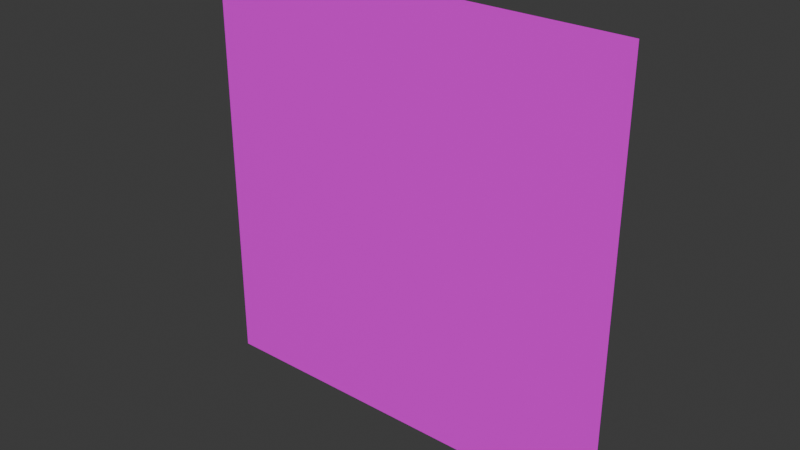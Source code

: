 # Source: pine_plane.blend  (saved by Blender 5.1.30; exported with 4.5.12 LTS)
import bpy
from mathutils import Matrix  # noqa: F401  (used for matrix-valued properties, if any)

bpy.ops.wm.read_factory_settings(use_empty=True)
scene = bpy.context.scene
scene.name = 'Scene'

# ---- collections
col_collection = bpy.data.collections.new('Collection'); scene.collection.children.link(col_collection)

# ---- images (referenced by path relative to the original .blend; pixels are not part of the script)
import os
ASSET_DIR = os.environ.get("B2B_ASSET_DIR", "")  # directory of the original .blend (textures are referenced by path, not embedded)
HERE = os.path.dirname(os.path.abspath(__file__))  # packed textures are extracted next to this script under _unpacked/

def load_image(name, relpath, width, height, colorspace="sRGB"):
    """Load a texture the original file referenced (path relative to the .blend, or extracted next to this script)."""
    p = next((c for c in (os.path.join(HERE, relpath), os.path.join(ASSET_DIR, relpath)) if relpath and os.path.exists(c)), "")
    if p:
        img = bpy.data.images.load(p, check_existing=True)
        img.name = name
    else:  # same state as the original file: an image datablock whose file is absent (Cycles renders it pink)
        img = bpy.data.images.new(name, width, height)
        img.source = "FILE"
        img.filepath = "//" + (relpath or name)
    img.colorspace_settings.name = colorspace
    return img
img_pine_billboard_png = load_image('Pine_Billboard.png', 'Pine_Billboard.png', 1024, 1024, 'sRGB')

# ---- materials (node trees are filled in below, after node groups)
mat_material = bpy.data.materials.new('Material')
mat_material.alpha_threshold = 0.0
mat_material.use_backface_culling_lightprobe_volume = False
mat_material.roughness = 0.5
mat_material.line_color = (0.0, 0.0, 0.0, 1.0)

# ---- node groups
ng_smooth_by_angle = bpy.data.node_groups.new('Smooth by Angle', 'GeometryNodeTree')
_s = ng_smooth_by_angle.interface.new_socket(name='Mesh', in_out='OUTPUT', socket_type='NodeSocketGeometry')
_s = ng_smooth_by_angle.interface.new_socket(name='Mesh', in_out='INPUT', socket_type='NodeSocketGeometry')
_s = ng_smooth_by_angle.interface.new_socket(name='Angle', in_out='INPUT', socket_type='NodeSocketFloat')
_s.subtype = 'ANGLE'
_s.default_value = 0.5236
_s.min_value = 0.0
_s.max_value = 3.142
_s.description = 'Maximum face angle for smooth edges'
_s = ng_smooth_by_angle.interface.new_socket(name='Ignore Sharpness', in_out='INPUT', socket_type='NodeSocketBool')
_s.force_non_field = True
ng_smooth_by_angle.is_modifier = True
_N = ng_smooth_by_angle.nodes; _L = ng_smooth_by_angle.links
n0 = _N.new('GeometryNodeSetShadeSmooth'); n0.name = 'Set Shade Smooth'; n0.location = (120, -80)
n0.domain = 'EDGE'
n1 = _N.new('GeometryNodeSetShadeSmooth'); n1.name = 'Set Shade Smooth.001'; n1.location = (300, -80)
n2 = _N.new('NodeGroupOutput'); n2.name = 'Group Output'; n2.location = (480, -80)
n3 = _N.new('GeometryNodeInputMeshEdgeAngle'); n3.name = 'Edge Angle'; n3.location = (-440, -240)
n4 = _N.new('NodeGroupInput'); n4.name = 'Group Input'; n4.location = (-80, -80)
n5 = _N.new('GeometryNodeInputEdgeSmooth'); n5.name = 'Is Edge Smooth'; n5.location = (-260, -120)
n6 = _N.new('GeometryNodeInputShadeSmooth'); n6.name = 'Is Shade Smooth'; n6.location = (-440, -397)
n7 = _N.new('FunctionNodeCompare'); n7.name = 'Compare'; n7.location = (-260, -260)
n7.operation = 'LESS_EQUAL'
n7.inputs[6].default_value = (0.0, 0.0, 0.0, 0.0)
n7.inputs[7].default_value = (0.0, 0.0, 0.0, 0.0)
n8 = _N.new('FunctionNodeBooleanMath'); n8.name = 'Boolean Math.001'; n8.location = (-80, -260)
n9 = _N.new('NodeGroupInput'); n9.name = 'Group Input.001'; n9.location = (-440, -329)
n10 = _N.new('NodeGroupInput'); n10.name = 'Group Input.002'; n10.location = (-259, -189)
n11 = _N.new('FunctionNodeBooleanMath'); n11.name = 'Boolean Math'; n11.location = (-80, -149)
n11.operation = 'OR'
n12 = _N.new('FunctionNodeBooleanMath'); n12.name = 'Boolean Math.002'; n12.location = (-260, -380)
n12.operation = 'OR'
n13 = _N.new('NodeGroupInput'); n13.name = 'Group Input.003'; n13.location = (-440, -460)
_L.new(n3.outputs[0], n7.inputs[0])
_L.new(n1.outputs[0], n2.inputs[0])
_L.new(n9.outputs[1], n7.inputs[1])
_L.new(n7.outputs[0], n8.inputs[0])
_L.new(n4.outputs[0], n0.inputs[0])
_L.new(n0.outputs[0], n1.inputs[0])
_L.new(n8.outputs[0], n0.inputs[2])
_L.new(n10.outputs[2], n11.inputs[1])
_L.new(n5.outputs[0], n11.inputs[0])
_L.new(n11.outputs[0], n0.inputs[1])
_L.new(n13.outputs[2], n12.inputs[1])
_L.new(n6.outputs[0], n12.inputs[0])
_L.new(n12.outputs[0], n8.inputs[1])
n2.is_active_output = True

# ---- material node trees
mat_material.use_nodes = True; mat_material.node_tree.nodes.clear()
_N = mat_material.node_tree.nodes; _L = mat_material.node_tree.links
n0 = _N.new('ShaderNodeOutputMaterial'); n0.name = 'Material Output'; n0.location = (200, 100)
n1 = _N.new('ShaderNodeBsdfPrincipled'); n1.name = 'Principled BSDF'; n1.location = (-200, 100)
n1.inputs[2].default_value = 0.0
n2 = _N.new('ShaderNodeTexImage'); n2.name = 'Image Texture'; n2.location = (-554, 68)
n2.image = img_pine_billboard_png
_L.new(n1.outputs[0], n0.inputs[0])
_L.new(n2.outputs[0], n1.inputs[0])
_L.new(n2.outputs[1], n1.inputs[4])
n0.is_active_output = True

# ---- world
world_world = bpy.data.worlds.new('World'); scene.world = world_world
world_world.use_nodes = True; world_world.node_tree.nodes.clear()
_N = world_world.node_tree.nodes; _L = world_world.node_tree.links
n0 = _N.new('ShaderNodeOutputWorld'); n0.name = 'World Output'; n0.location = (200, 100)
n1 = _N.new('ShaderNodeBackground'); n1.name = 'Background'; n1.location = (-200, 100)
n1.inputs[0].default_value = (0.05088, 0.05088, 0.05088, 1.0)
_L.new(n1.outputs[0], n0.inputs[0])
n0.is_active_output = True
world_world.color = (0.05088, 0.05088, 0.05088)
world_world.sun_shadow_jitter_overblur = 0.0

# ---- meshes
me_plane = bpy.data.meshes.new('Plane')
me_plane.from_pydata([(-1.0, 0.0, -4.371e-08), (1.0, 0.0, -4.371e-08), (-1.0, 2.0, -4.371e-08), (1.0, 2.0, -4.371e-08)], [], [(0, 1, 3, 2)])
me_plane.polygons.foreach_set('use_smooth', [True] * 1)
_uv = me_plane.uv_layers.new(name='UVMap')
_uv.uv.foreach_set('vector', [0.0, 0.0, 1.0, 0.0, 1.0, 1.0, 0.0, 1.0])
me_plane.materials.append(mat_material)
me_plane.update()

# ---- objects
ob_plane = bpy.data.objects.new('Plane', me_plane)

# ---- transforms, parenting, visibility, modifiers, constraints
ob_plane.location = (0.0, 0.0, 0.0)
ob_plane.rotation_euler = (1.571, -0.0, 0.0)
_m = ob_plane.modifiers.new('Smooth by Angle', 'NODES')
_m.node_group = ng_smooth_by_angle
_m.use_pin_to_last = True
_m.show_group_selector = False

# ---- collection membership
col_collection.objects.link(ob_plane)

# ---- scene / render settings (as saved in the file)
scene.frame_start = 1; scene.frame_end = 250; scene.frame_set(1)
scene.render.engine = 'BLENDER_EEVEE_NEXT'
scene.render.bake_bias = 0.0
scene.render.bake_samples = 0
scene.cycles.sampling_pattern = 'TABULATED_SOBOL'
scene.eevee.use_volume_custom_range = False
bpy.context.view_layer.update()

# ---- added for rendering (the .blend has no active camera and no usable light): camera, sun
cam_auto = bpy.data.cameras.new('AutoCamera')
cam_auto.lens = 50.0
cam_auto.sensor_width = 36.0
cam_auto.clip_end = 1000.0
ob_auto_camera = bpy.data.objects.new('AutoCamera', cam_auto)
scene.collection.objects.link(ob_auto_camera)
ob_auto_camera.location = (2.61693, -3.14032, 3.09354)
ob_auto_camera.rotation_euler = (1.09748, -7.21219e-08, 0.694738)
scene.camera = ob_auto_camera
light_auto_sun = bpy.data.lights.new('AutoSun', 'SUN')
light_auto_sun.energy = 3.0
light_auto_sun.angle = 0.0523599
ob_auto_sun = bpy.data.objects.new('AutoSun', light_auto_sun)
scene.collection.objects.link(ob_auto_sun)
ob_auto_sun.rotation_euler = (0.872665, 0.174533, 0.523599)
bpy.context.view_layer.update()
